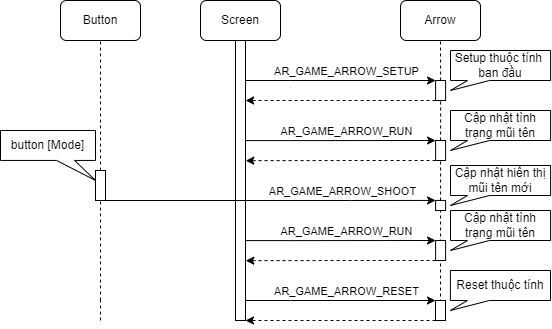

The diagram above was exported from draw.io. Its source (the exported page's mxGraphModel, read from the mxfile embedded in the PNG):
<mxGraphModel dx="606" dy="612" grid="1" gridSize="10" guides="1" tooltips="1" connect="1" arrows="1" fold="1" page="1" pageScale="1" pageWidth="850" pageHeight="1100" math="0" shadow="0">
  <root>
    <mxCell id="0" />
    <mxCell id="1" parent="0" />
    <mxCell id="NpWVwsZeug8cg03tMUdI-1" value="Screen" style="rounded=1;whiteSpace=wrap;html=1;" parent="1" vertex="1">
      <mxGeometry x="280" y="80" width="80" height="40" as="geometry" />
    </mxCell>
    <mxCell id="NpWVwsZeug8cg03tMUdI-2" value="Button" style="rounded=1;whiteSpace=wrap;html=1;" parent="1" vertex="1">
      <mxGeometry x="140" y="80" width="80" height="40" as="geometry" />
    </mxCell>
    <mxCell id="NpWVwsZeug8cg03tMUdI-3" value="Arrow" style="rounded=1;whiteSpace=wrap;html=1;" parent="1" vertex="1">
      <mxGeometry x="480" y="80" width="80" height="40" as="geometry" />
    </mxCell>
    <mxCell id="NpWVwsZeug8cg03tMUdI-4" value="" style="endArrow=none;dashed=1;html=1;rounded=0;entryX=0.5;entryY=1;entryDx=0;entryDy=0;exitX=0.5;exitY=1;exitDx=0;exitDy=0;" parent="1" source="NpWVwsZeug8cg03tMUdI-9" target="NpWVwsZeug8cg03tMUdI-1" edge="1">
      <mxGeometry width="50" height="50" relative="1" as="geometry">
        <mxPoint x="320" y="480" as="sourcePoint" />
        <mxPoint x="580" y="270" as="targetPoint" />
      </mxGeometry>
    </mxCell>
    <mxCell id="NpWVwsZeug8cg03tMUdI-5" value="" style="endArrow=none;dashed=1;html=1;rounded=0;entryX=0.5;entryY=1;entryDx=0;entryDy=0;" parent="1" source="NpWVwsZeug8cg03tMUdI-14" target="NpWVwsZeug8cg03tMUdI-2" edge="1">
      <mxGeometry width="50" height="50" relative="1" as="geometry">
        <mxPoint x="180" y="480" as="sourcePoint" />
        <mxPoint x="30" y="130" as="targetPoint" />
      </mxGeometry>
    </mxCell>
    <mxCell id="NpWVwsZeug8cg03tMUdI-6" value="" style="endArrow=none;dashed=1;html=1;rounded=0;entryX=0.5;entryY=1;entryDx=0;entryDy=0;" parent="1" source="NpWVwsZeug8cg03tMUdI-12" target="NpWVwsZeug8cg03tMUdI-3" edge="1">
      <mxGeometry width="50" height="50" relative="1" as="geometry">
        <mxPoint x="520" y="490" as="sourcePoint" />
        <mxPoint x="520" y="130" as="targetPoint" />
      </mxGeometry>
    </mxCell>
    <mxCell id="NpWVwsZeug8cg03tMUdI-7" value="" style="edgeStyle=orthogonalEdgeStyle;rounded=0;orthogonalLoop=1;jettySize=auto;html=1;entryX=0;entryY=0;entryDx=0;entryDy=0;" parent="1" target="NpWVwsZeug8cg03tMUdI-12" edge="1">
      <mxGeometry relative="1" as="geometry">
        <mxPoint x="325.11" y="160" as="sourcePoint" />
        <mxPoint x="410.11" y="310.0000000000001" as="targetPoint" />
        <Array as="points">
          <mxPoint x="370.11" y="160" />
          <mxPoint x="370.11" y="160" />
        </Array>
      </mxGeometry>
    </mxCell>
    <mxCell id="NpWVwsZeug8cg03tMUdI-8" value="AR_GAME_ARROW_SETUP" style="edgeLabel;html=1;align=center;verticalAlign=middle;resizable=0;points=[];" parent="NpWVwsZeug8cg03tMUdI-7" vertex="1" connectable="0">
      <mxGeometry x="-0.0338" y="-2" relative="1" as="geometry">
        <mxPoint x="8" y="-12" as="offset" />
      </mxGeometry>
    </mxCell>
    <mxCell id="NpWVwsZeug8cg03tMUdI-9" value="" style="rounded=0;whiteSpace=wrap;html=1;" parent="1" vertex="1">
      <mxGeometry x="315" y="120" width="10" height="280" as="geometry" />
    </mxCell>
    <mxCell id="NpWVwsZeug8cg03tMUdI-10" value="" style="endArrow=none;dashed=1;html=1;rounded=0;entryX=0.5;entryY=1;entryDx=0;entryDy=0;exitX=0.5;exitY=1;exitDx=0;exitDy=0;" parent="1" source="NpWVwsZeug8cg03tMUdI-26" target="NpWVwsZeug8cg03tMUdI-12" edge="1">
      <mxGeometry width="50" height="50" relative="1" as="geometry">
        <mxPoint x="520" y="480" as="sourcePoint" />
        <mxPoint x="520" y="120" as="targetPoint" />
      </mxGeometry>
    </mxCell>
    <mxCell id="NpWVwsZeug8cg03tMUdI-11" value="" style="edgeStyle=orthogonalEdgeStyle;rounded=0;orthogonalLoop=1;jettySize=auto;html=1;exitX=0;exitY=1;exitDx=0;exitDy=0;entryX=1;entryY=0.147;entryDx=0;entryDy=0;entryPerimeter=0;dashed=1;" parent="1" source="NpWVwsZeug8cg03tMUdI-12" edge="1">
      <mxGeometry relative="1" as="geometry">
        <mxPoint x="325.1099999999999" y="179.97999999999996" as="targetPoint" />
        <Array as="points">
          <mxPoint x="440.11" y="180" />
          <mxPoint x="440.11" y="180" />
        </Array>
      </mxGeometry>
    </mxCell>
    <mxCell id="NpWVwsZeug8cg03tMUdI-12" value="" style="rounded=0;whiteSpace=wrap;html=1;" parent="1" vertex="1">
      <mxGeometry x="515.11" y="160" width="10" height="20" as="geometry" />
    </mxCell>
    <mxCell id="NpWVwsZeug8cg03tMUdI-13" value="" style="endArrow=none;dashed=1;html=1;rounded=0;entryX=0.5;entryY=1;entryDx=0;entryDy=0;" parent="1" target="NpWVwsZeug8cg03tMUdI-14" edge="1">
      <mxGeometry width="50" height="50" relative="1" as="geometry">
        <mxPoint x="180" y="380" as="sourcePoint" />
        <mxPoint x="180" y="120" as="targetPoint" />
      </mxGeometry>
    </mxCell>
    <mxCell id="NpWVwsZeug8cg03tMUdI-14" value="" style="rounded=0;whiteSpace=wrap;html=1;" parent="1" vertex="1">
      <mxGeometry x="175" y="250" width="10" height="30" as="geometry" />
    </mxCell>
    <mxCell id="NpWVwsZeug8cg03tMUdI-15" value="" style="edgeStyle=orthogonalEdgeStyle;rounded=0;orthogonalLoop=1;jettySize=auto;html=1;entryX=0;entryY=0;entryDx=0;entryDy=0;exitX=0.989;exitY=0.265;exitDx=0;exitDy=0;exitPerimeter=0;" parent="1" target="NpWVwsZeug8cg03tMUdI-18" edge="1">
      <mxGeometry relative="1" as="geometry">
        <mxPoint x="324.9999999999998" y="220.09999999999997" as="sourcePoint" />
        <mxPoint x="410.11" y="370.0000000000001" as="targetPoint" />
        <Array as="points">
          <mxPoint x="370.11" y="220" />
        </Array>
      </mxGeometry>
    </mxCell>
    <mxCell id="NpWVwsZeug8cg03tMUdI-16" value="AR_GAME_ARROW_RUN" style="edgeLabel;html=1;align=center;verticalAlign=middle;resizable=0;points=[];" parent="NpWVwsZeug8cg03tMUdI-15" vertex="1" connectable="0">
      <mxGeometry x="-0.0338" y="-2" relative="1" as="geometry">
        <mxPoint x="8" y="-12" as="offset" />
      </mxGeometry>
    </mxCell>
    <mxCell id="NpWVwsZeug8cg03tMUdI-17" value="" style="edgeStyle=orthogonalEdgeStyle;rounded=0;orthogonalLoop=1;jettySize=auto;html=1;exitX=0;exitY=1;exitDx=0;exitDy=0;dashed=1;entryX=1.019;entryY=0.324;entryDx=0;entryDy=0;entryPerimeter=0;" parent="1" source="NpWVwsZeug8cg03tMUdI-18" edge="1">
      <mxGeometry relative="1" as="geometry">
        <mxPoint x="325.29999999999984" y="240.16000000000008" as="targetPoint" />
        <Array as="points">
          <mxPoint x="440.11" y="240" />
        </Array>
      </mxGeometry>
    </mxCell>
    <mxCell id="NpWVwsZeug8cg03tMUdI-18" value="" style="rounded=0;whiteSpace=wrap;html=1;" parent="1" vertex="1">
      <mxGeometry x="515.11" y="220" width="10" height="20" as="geometry" />
    </mxCell>
    <mxCell id="NpWVwsZeug8cg03tMUdI-19" value="" style="endArrow=none;dashed=1;html=1;rounded=0;entryX=0.5;entryY=1;entryDx=0;entryDy=0;" parent="1" edge="1">
      <mxGeometry width="50" height="50" relative="1" as="geometry">
        <mxPoint x="180" y="400" as="sourcePoint" />
        <mxPoint x="179.9999999999999" y="380" as="targetPoint" />
      </mxGeometry>
    </mxCell>
    <mxCell id="NpWVwsZeug8cg03tMUdI-20" value="" style="edgeStyle=orthogonalEdgeStyle;rounded=0;orthogonalLoop=1;jettySize=auto;html=1;entryX=0;entryY=0;entryDx=0;entryDy=0;exitX=1;exitY=1;exitDx=0;exitDy=0;" parent="1" source="NpWVwsZeug8cg03tMUdI-14" target="NpWVwsZeug8cg03tMUdI-22" edge="1">
      <mxGeometry relative="1" as="geometry">
        <mxPoint x="324.9999999999998" y="280.03999999999996" as="sourcePoint" />
        <mxPoint x="410.11" y="429.9400000000001" as="targetPoint" />
        <Array as="points">
          <mxPoint x="430" y="280" />
          <mxPoint x="430" y="280" />
        </Array>
      </mxGeometry>
    </mxCell>
    <mxCell id="NpWVwsZeug8cg03tMUdI-21" value="AR_GAME_ARROW_SHOOT" style="edgeLabel;html=1;align=center;verticalAlign=middle;resizable=0;points=[];" parent="NpWVwsZeug8cg03tMUdI-20" vertex="1" connectable="0">
      <mxGeometry x="-0.0338" y="-2" relative="1" as="geometry">
        <mxPoint x="77" y="-12" as="offset" />
      </mxGeometry>
    </mxCell>
    <mxCell id="NpWVwsZeug8cg03tMUdI-22" value="" style="rounded=0;whiteSpace=wrap;html=1;" parent="1" vertex="1">
      <mxGeometry x="515.11" y="279.94" width="10" height="10.06" as="geometry" />
    </mxCell>
    <mxCell id="NpWVwsZeug8cg03tMUdI-23" value="" style="edgeStyle=orthogonalEdgeStyle;rounded=0;orthogonalLoop=1;jettySize=auto;html=1;entryX=0;entryY=0;entryDx=0;entryDy=0;exitX=0.989;exitY=0.265;exitDx=0;exitDy=0;exitPerimeter=0;" parent="1" target="NpWVwsZeug8cg03tMUdI-26" edge="1">
      <mxGeometry relative="1" as="geometry">
        <mxPoint x="325" y="380" as="sourcePoint" />
        <mxPoint x="410" y="530.0000000000001" as="targetPoint" />
        <Array as="points">
          <mxPoint x="370" y="380" />
        </Array>
      </mxGeometry>
    </mxCell>
    <mxCell id="NpWVwsZeug8cg03tMUdI-24" value="AR_GAME_ARROW_RESET" style="edgeLabel;html=1;align=center;verticalAlign=middle;resizable=0;points=[];" parent="NpWVwsZeug8cg03tMUdI-23" vertex="1" connectable="0">
      <mxGeometry x="-0.0338" y="-2" relative="1" as="geometry">
        <mxPoint x="8" y="-12" as="offset" />
      </mxGeometry>
    </mxCell>
    <mxCell id="NpWVwsZeug8cg03tMUdI-25" value="" style="edgeStyle=orthogonalEdgeStyle;rounded=0;orthogonalLoop=1;jettySize=auto;html=1;exitX=0;exitY=1;exitDx=0;exitDy=0;dashed=1;entryX=1.019;entryY=0.324;entryDx=0;entryDy=0;entryPerimeter=0;" parent="1" source="NpWVwsZeug8cg03tMUdI-26" edge="1">
      <mxGeometry relative="1" as="geometry">
        <mxPoint x="325" y="400" as="targetPoint" />
        <Array as="points">
          <mxPoint x="440" y="400" />
        </Array>
      </mxGeometry>
    </mxCell>
    <mxCell id="NpWVwsZeug8cg03tMUdI-26" value="" style="rounded=0;whiteSpace=wrap;html=1;" parent="1" vertex="1">
      <mxGeometry x="515" y="380" width="10" height="20" as="geometry" />
    </mxCell>
    <mxCell id="NpWVwsZeug8cg03tMUdI-27" value="Setup thuộc tính&amp;nbsp;&lt;br&gt;ban đầu" style="shape=callout;whiteSpace=wrap;html=1;perimeter=calloutPerimeter;position2=0;base=22;size=10;position=0.17;" parent="1" vertex="1">
      <mxGeometry x="530" y="130" width="100.11" height="40" as="geometry" />
    </mxCell>
    <mxCell id="NpWVwsZeug8cg03tMUdI-28" value="Cập nhật tình trạng mũi tên" style="shape=callout;whiteSpace=wrap;html=1;perimeter=calloutPerimeter;position2=0;base=22;size=10;position=0.17;" parent="1" vertex="1">
      <mxGeometry x="530" y="190" width="100.11" height="40" as="geometry" />
    </mxCell>
    <mxCell id="NpWVwsZeug8cg03tMUdI-29" value="Cập nhật hiển thị&lt;br&gt;mũi tên mới" style="shape=callout;whiteSpace=wrap;html=1;perimeter=calloutPerimeter;position2=0;base=22;size=10;position=0.17;" parent="1" vertex="1">
      <mxGeometry x="530" y="245" width="100.11" height="40" as="geometry" />
    </mxCell>
    <mxCell id="NpWVwsZeug8cg03tMUdI-30" value="Reset thuộc tính" style="shape=callout;whiteSpace=wrap;html=1;perimeter=calloutPerimeter;position2=0;base=22;size=10;position=0.17;" parent="1" vertex="1">
      <mxGeometry x="529.89" y="350" width="100.11" height="40" as="geometry" />
    </mxCell>
    <mxCell id="NpWVwsZeug8cg03tMUdI-31" value="button [Mode]" style="shape=callout;whiteSpace=wrap;html=1;perimeter=calloutPerimeter;position2=1;base=18;size=20;position=0.59;" parent="1" vertex="1">
      <mxGeometry x="80" y="210" width="95" height="49.94" as="geometry" />
    </mxCell>
    <mxCell id="NpWVwsZeug8cg03tMUdI-32" value="" style="edgeStyle=orthogonalEdgeStyle;rounded=0;orthogonalLoop=1;jettySize=auto;html=1;entryX=0;entryY=0;entryDx=0;entryDy=0;exitX=0.989;exitY=0.265;exitDx=0;exitDy=0;exitPerimeter=0;" parent="1" target="NpWVwsZeug8cg03tMUdI-35" edge="1">
      <mxGeometry relative="1" as="geometry">
        <mxPoint x="324.9999999999998" y="320.09999999999997" as="sourcePoint" />
        <mxPoint x="410.11" y="470.0000000000001" as="targetPoint" />
        <Array as="points">
          <mxPoint x="370.11" y="320" />
        </Array>
      </mxGeometry>
    </mxCell>
    <mxCell id="NpWVwsZeug8cg03tMUdI-33" value="AR_GAME_ARROW_RUN" style="edgeLabel;html=1;align=center;verticalAlign=middle;resizable=0;points=[];" parent="NpWVwsZeug8cg03tMUdI-32" vertex="1" connectable="0">
      <mxGeometry x="-0.0338" y="-2" relative="1" as="geometry">
        <mxPoint x="8" y="-12" as="offset" />
      </mxGeometry>
    </mxCell>
    <mxCell id="NpWVwsZeug8cg03tMUdI-34" value="" style="edgeStyle=orthogonalEdgeStyle;rounded=0;orthogonalLoop=1;jettySize=auto;html=1;exitX=0;exitY=1;exitDx=0;exitDy=0;dashed=1;entryX=1.019;entryY=0.324;entryDx=0;entryDy=0;entryPerimeter=0;" parent="1" source="NpWVwsZeug8cg03tMUdI-35" edge="1">
      <mxGeometry relative="1" as="geometry">
        <mxPoint x="325.29999999999984" y="340.1600000000001" as="targetPoint" />
        <Array as="points">
          <mxPoint x="440.11" y="340" />
        </Array>
      </mxGeometry>
    </mxCell>
    <mxCell id="NpWVwsZeug8cg03tMUdI-35" value="" style="rounded=0;whiteSpace=wrap;html=1;" parent="1" vertex="1">
      <mxGeometry x="515.11" y="320" width="10" height="20" as="geometry" />
    </mxCell>
    <mxCell id="NpWVwsZeug8cg03tMUdI-44" value="Cập nhật tình trạng mũi tên" style="shape=callout;whiteSpace=wrap;html=1;perimeter=calloutPerimeter;position2=0;base=22;size=10;position=0.17;" parent="1" vertex="1">
      <mxGeometry x="530" y="290" width="100.11" height="40" as="geometry" />
    </mxCell>
  </root>
</mxGraphModel>